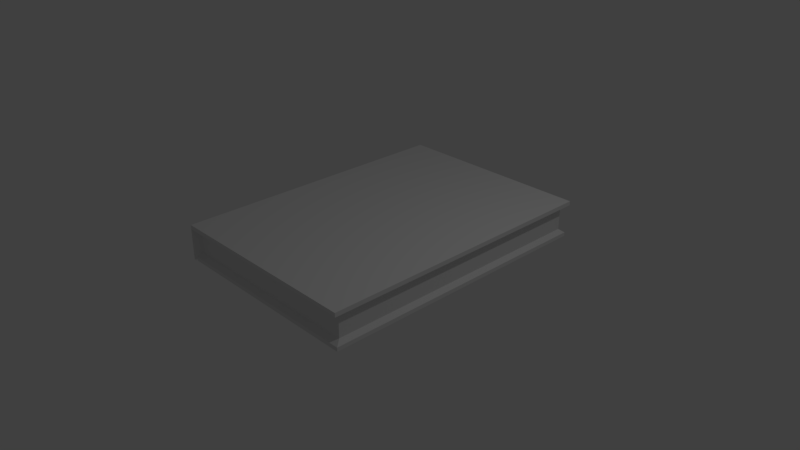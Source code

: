 # Source: Book.blend  (saved by Blender 2.79.0; exported with 4.5.12 LTS)
import bpy
from mathutils import Matrix  # noqa: F401  (used for matrix-valued properties, if any)

bpy.ops.wm.read_factory_settings(use_empty=True)
scene = bpy.context.scene
scene.name = 'Scene'

# ---- collections
col_collection_1 = bpy.data.collections.new('Collection 1'); scene.collection.children.link(col_collection_1)
col_collection_7 = bpy.data.collections.new('Collection 7'); scene.collection.children.link(col_collection_7)

# ---- world
world_world = bpy.data.worlds.new('World'); scene.world = world_world
world_world.color = (0.05088, 0.05088, 0.05088)
world_world.use_sun_shadow = False
world_world.sun_shadow_jitter_overblur = 0.0
world_world.cycles.sampling_method = 'MANUAL'

# ---- cameras
cam_camera = bpy.data.cameras.new('Camera')
cam_camera.clip_end = 100.0
cam_camera.lens = 35.0
cam_camera.sensor_width = 32.0
cam_camera.sensor_height = 18.0
cam_camera.ortho_scale = 7.314
cam_camera.dof.focus_distance = 0.0
cam_camera.dof.aperture_fstop = 128.0

# ---- lights
light_lamp = bpy.data.lights.new('Lamp', 'POINT')
light_lamp.transmission_factor = 0.0
light_lamp.cutoff_distance = 30.0
light_lamp.energy = 100.0
light_lamp.shadow_buffer_clip_start = 1.001
light_lamp.shadow_soft_size = 0.1
light_lamp.shadow_maximum_resolution = 0.006
light_lamp.use_absolute_resolution = True

# ---- meshes
me_plane_001 = bpy.data.meshes.new('Plane.001')
me_plane_001.from_pydata([(-0.9901, -0.8513, 0.006194), (1.01, -0.8513, 0.006194), (-0.9901, 1.149, 0.006194), (1.01, 1.149, 0.006194), (-0.9901, 1.149, 0.03405), (-0.9901, -0.8513, 0.03405), (1.01, -0.8513, 0.03405), (1.01, 1.149, 0.03405), (-0.952, 1.111, 0.06446), (-0.952, -0.8132, 0.06446), (0.9719, -0.8132, 0.06446), (0.9719, 1.111, 0.06446), (-0.952, 1.111, 0.2441), (-0.952, -0.8132, 0.2441), (0.9719, -0.8132, 0.2441), (0.9719, 1.111, 0.2441), (-1.005, 1.164, 0.2441), (-1.005, -0.8663, 0.2441), (1.025, -0.8663, 0.2441), (1.025, 1.164, 0.2441), (-1.005, 1.164, 0.2749), (-1.005, -0.8663, 0.2749), (1.025, -0.8663, 0.2749), (1.025, 1.164, 0.2749), (-0.952, 1.111, 0.01594), (-0.952, -0.8132, 0.01594), (-1.005, 1.164, 0.01594), (-1.005, -0.8663, 0.01594)], [], [(0, 2, 3, 1), (5, 6, 10, 9), (3, 2, 4, 7), (0, 1, 6, 5), (1, 3, 7, 6), (2, 0, 5, 4), (10, 11, 15, 14), (6, 7, 11, 10), (4, 5, 9, 8), (7, 4, 8, 11), (15, 12, 16, 19), (8, 9, 13, 12), (11, 8, 12, 15), (9, 10, 14, 13), (18, 19, 23, 22), (13, 14, 18, 17), (14, 15, 19, 18), (16, 12, 24, 26), (21, 22, 23, 20), (16, 17, 21, 20), (19, 16, 20, 23), (17, 18, 22, 21), (24, 25, 27, 26), (17, 16, 26, 27), (13, 17, 27, 25), (12, 13, 25, 24)])
me_plane_001.use_remesh_preserve_volume = False
me_plane_001.use_remesh_preserve_attributes = False
me_plane_001.use_mirror_vertex_groups = False
me_plane_001.update()

# ---- objects
ob_lamp = bpy.data.objects.new('Lamp', light_lamp)
ob_camera = bpy.data.objects.new('Camera', cam_camera)
ob_plane = bpy.data.objects.new('Plane', me_plane_001)

# ---- transforms, parenting, visibility, modifiers, constraints
ob_lamp.location = (4.076, 1.005, 5.904)
ob_lamp.rotation_euler = (0.6503, 0.05522, 1.866)
ob_lamp.lock_rotations_4d = False
ob_lamp.empty_display_type = 'ARROWS'
ob_lamp.color = (0.0, 0.0, 0.0, 0.0)
ob_lamp.lineart.crease_threshold = 0.0
ob_camera.location = (7.481, -6.508, 5.344)
ob_camera.rotation_euler = (1.109, 0.0, 0.8149)
ob_camera.lock_rotations_4d = False
ob_camera.empty_display_type = 'ARROWS'
ob_camera.color = (0.0, 0.0, 0.0, 0.0)
ob_camera.display_type = 'WIRE'
ob_camera.lineart.crease_threshold = 0.0
ob_plane.location = (0.003499, -0.01649, -0.0198)
ob_plane.scale = (1.383, 1.969, 1.888)
ob_plane.lineart.crease_threshold = 0.0

# ---- collection membership
col_collection_1.objects.link(ob_lamp)
col_collection_1.objects.link(ob_camera)
col_collection_7.objects.link(ob_plane)

# ---- scene / render settings (as saved in the file)
scene.camera = ob_camera
scene.frame_start = 1; scene.frame_end = 250; scene.frame_set(1)
scene.render.engine = 'BLENDER_EEVEE_NEXT'
scene.render.resolution_percentage = 50
scene.render.dither_intensity = 0.0
scene.cycles.use_denoising = False
scene.cycles.samples = 128
scene.cycles.sampling_pattern = 'TABULATED_SOBOL'
scene.cycles.use_adaptive_sampling = False
scene.cycles.use_light_tree = False
scene.cycles.blur_glossy = 0.0
scene.cycles.sample_clamp_indirect = 0.0
scene.view_settings.view_transform = 'Standard'
bpy.context.view_layer.update()
